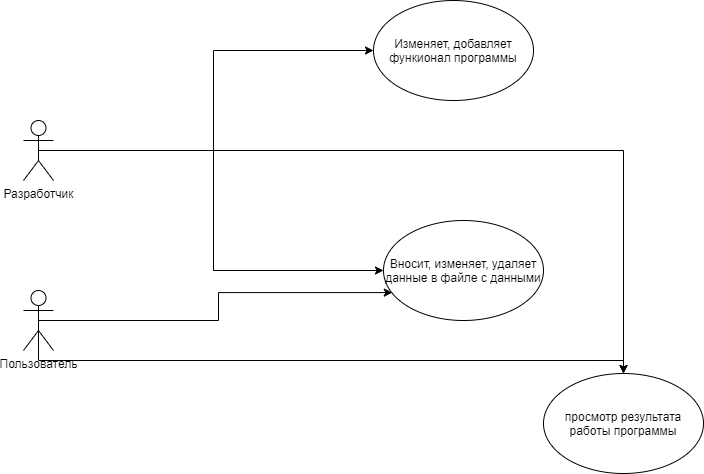

The diagram above was exported from draw.io. Its source (the exported page's mxGraphModel, read from the mxfile embedded in the PNG):
<mxGraphModel dx="1063" dy="487" grid="1" gridSize="10" guides="1" tooltips="1" connect="1" arrows="1" fold="1" page="1" pageScale="1" pageWidth="1169" pageHeight="826" background="none" math="0" shadow="0">
  <root>
    <mxCell id="0" />
    <mxCell id="1" parent="0" />
    <mxCell id="mzz2jI7QVqwtLo4MEgls-47" style="edgeStyle=orthogonalEdgeStyle;rounded=0;orthogonalLoop=1;jettySize=auto;html=1;exitX=0.5;exitY=0.5;exitDx=0;exitDy=0;exitPerimeter=0;entryX=0;entryY=0.5;entryDx=0;entryDy=0;" edge="1" parent="1" source="mzz2jI7QVqwtLo4MEgls-43" target="mzz2jI7QVqwtLo4MEgls-46">
      <mxGeometry relative="1" as="geometry" />
    </mxCell>
    <mxCell id="mzz2jI7QVqwtLo4MEgls-49" style="edgeStyle=orthogonalEdgeStyle;rounded=0;orthogonalLoop=1;jettySize=auto;html=1;exitX=0.5;exitY=0.5;exitDx=0;exitDy=0;exitPerimeter=0;entryX=0;entryY=0.5;entryDx=0;entryDy=0;" edge="1" parent="1" source="mzz2jI7QVqwtLo4MEgls-43" target="mzz2jI7QVqwtLo4MEgls-48">
      <mxGeometry relative="1" as="geometry">
        <Array as="points">
          <mxPoint x="320" y="190" />
          <mxPoint x="320" y="310" />
        </Array>
      </mxGeometry>
    </mxCell>
    <mxCell id="mzz2jI7QVqwtLo4MEgls-52" style="edgeStyle=orthogonalEdgeStyle;rounded=0;orthogonalLoop=1;jettySize=auto;html=1;exitX=0.5;exitY=0.5;exitDx=0;exitDy=0;exitPerimeter=0;" edge="1" parent="1" source="mzz2jI7QVqwtLo4MEgls-43" target="mzz2jI7QVqwtLo4MEgls-51">
      <mxGeometry relative="1" as="geometry" />
    </mxCell>
    <mxCell id="mzz2jI7QVqwtLo4MEgls-43" value="&lt;font style=&quot;vertical-align: inherit&quot;&gt;&lt;font style=&quot;vertical-align: inherit&quot;&gt;Разработчик&lt;/font&gt;&lt;/font&gt;" style="shape=umlActor;verticalLabelPosition=bottom;verticalAlign=top;html=1;" vertex="1" parent="1">
      <mxGeometry x="130" y="160" width="30" height="60" as="geometry" />
    </mxCell>
    <mxCell id="mzz2jI7QVqwtLo4MEgls-50" style="edgeStyle=orthogonalEdgeStyle;rounded=0;orthogonalLoop=1;jettySize=auto;html=1;exitX=0.5;exitY=0.5;exitDx=0;exitDy=0;exitPerimeter=0;entryX=0.055;entryY=0.721;entryDx=0;entryDy=0;entryPerimeter=0;" edge="1" parent="1" source="mzz2jI7QVqwtLo4MEgls-44" target="mzz2jI7QVqwtLo4MEgls-48">
      <mxGeometry relative="1" as="geometry" />
    </mxCell>
    <mxCell id="mzz2jI7QVqwtLo4MEgls-53" style="edgeStyle=orthogonalEdgeStyle;rounded=0;orthogonalLoop=1;jettySize=auto;html=1;exitX=0.5;exitY=0.5;exitDx=0;exitDy=0;exitPerimeter=0;" edge="1" parent="1" source="mzz2jI7QVqwtLo4MEgls-44" target="mzz2jI7QVqwtLo4MEgls-51">
      <mxGeometry relative="1" as="geometry">
        <Array as="points">
          <mxPoint x="145" y="400" />
          <mxPoint x="730" y="400" />
        </Array>
      </mxGeometry>
    </mxCell>
    <mxCell id="mzz2jI7QVqwtLo4MEgls-44" value="Пользователь" style="shape=umlActor;verticalLabelPosition=bottom;verticalAlign=top;html=1;" vertex="1" parent="1">
      <mxGeometry x="130" y="330" width="30" height="60" as="geometry" />
    </mxCell>
    <mxCell id="mzz2jI7QVqwtLo4MEgls-46" value="&lt;font style=&quot;vertical-align: inherit&quot;&gt;&lt;font style=&quot;vertical-align: inherit&quot;&gt;Изменяет, добавляет функионал программы&lt;/font&gt;&lt;/font&gt;" style="ellipse;whiteSpace=wrap;html=1;align=center;verticalAlign=middle;" vertex="1" parent="1">
      <mxGeometry x="480" y="40" width="160" height="100" as="geometry" />
    </mxCell>
    <mxCell id="mzz2jI7QVqwtLo4MEgls-48" value="&lt;font style=&quot;vertical-align: inherit&quot;&gt;&lt;font style=&quot;vertical-align: inherit&quot;&gt;&lt;font style=&quot;vertical-align: inherit&quot;&gt;&lt;font style=&quot;vertical-align: inherit&quot;&gt;&lt;font style=&quot;vertical-align: inherit&quot;&gt;&lt;font style=&quot;vertical-align: inherit&quot;&gt;Вносит, изменяет, удаляет данные в файле с данными&lt;/font&gt;&lt;/font&gt;&lt;/font&gt;&lt;/font&gt;&lt;/font&gt;&lt;/font&gt;" style="ellipse;whiteSpace=wrap;html=1;align=center;verticalAlign=middle;" vertex="1" parent="1">
      <mxGeometry x="490" y="260" width="160" height="100" as="geometry" />
    </mxCell>
    <mxCell id="mzz2jI7QVqwtLo4MEgls-51" value="&lt;font style=&quot;vertical-align: inherit&quot;&gt;&lt;font style=&quot;vertical-align: inherit&quot;&gt;&lt;font style=&quot;vertical-align: inherit&quot;&gt;&lt;font style=&quot;vertical-align: inherit&quot;&gt;просмотр результата работы программы&lt;/font&gt;&lt;/font&gt;&lt;/font&gt;&lt;/font&gt;" style="ellipse;whiteSpace=wrap;html=1;align=center;verticalAlign=middle;" vertex="1" parent="1">
      <mxGeometry x="650" y="413" width="160" height="100" as="geometry" />
    </mxCell>
  </root>
</mxGraphModel>